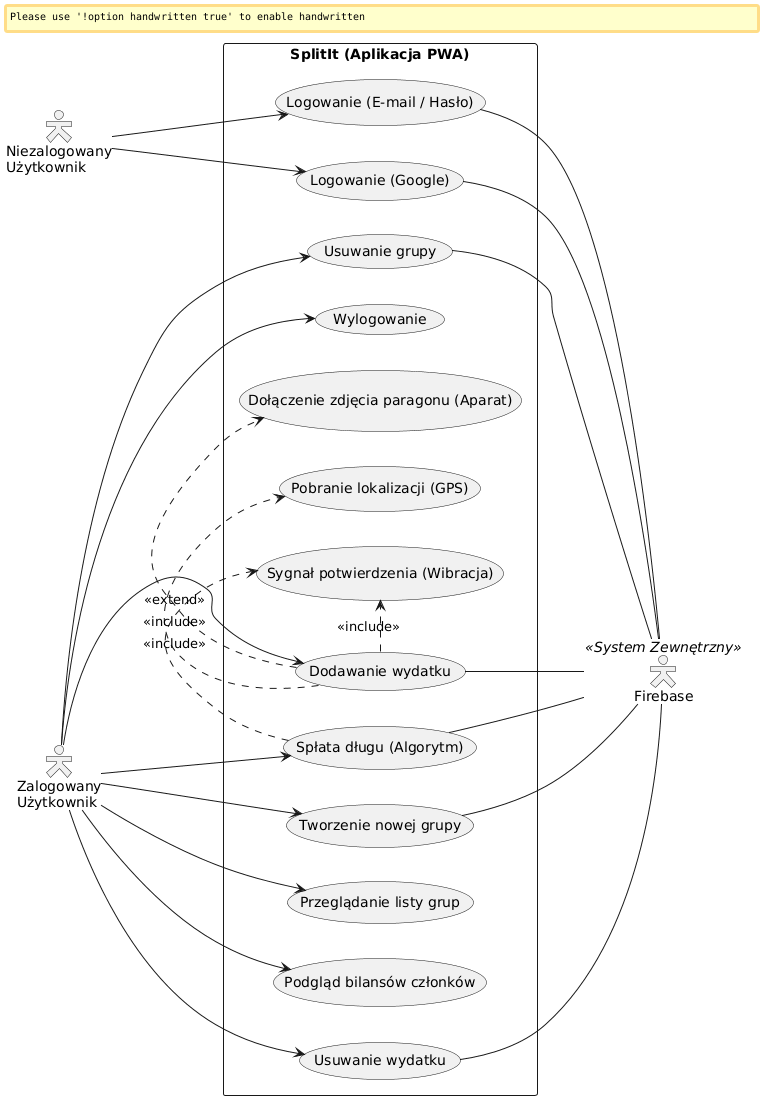

The diagram above was rendered by PlantUML. Its source (embedded in the PNG):
@startuml
left to right direction
skinparam packageStyle rectangle
skinparam handwritten false
skinparam actorStyle hollow

actor "Niezalogowany\nUżytkownik" as Guest
actor "Zalogowany\nUżytkownik" as User
actor "Firebase" <<System Zewnętrzny>> as DB

rectangle "SplitIt (Aplikacja PWA)" {
  usecase "Logowanie (E-mail / Hasło)" as UC1
  usecase "Logowanie (Google)" as UC2
  usecase "Tworzenie nowej grupy" as UC3
  usecase "Przeglądanie listy grup" as UC4
  usecase "Dodawanie wydatku" as UC5
  usecase "Dołączenie zdjęcia paragonu (Aparat)" as UC5a
  usecase "Pobranie lokalizacji (GPS)" as UC5b
  usecase "Sygnał potwierdzenia (Wibracja)" as UC5c
  usecase "Podgląd bilansów członków" as UC6
  usecase "Spłata długu (Algorytm)" as UC7
  usecase "Usuwanie wydatku" as UC8
  usecase "Usuwanie grupy" as UC9
  usecase "Wylogowanie" as UC10
}

Guest --> UC1
Guest --> UC2

User --> UC3
User --> UC4
User --> UC5
User --> UC6
User --> UC7
User --> UC8
User --> UC9
User --> UC10

UC5 .> UC5a : <<extend>>
UC5 .> UC5b : <<include>>
UC5 .> UC5c : <<include>>
UC7 .> UC5c : <<include>>

UC1 -- DB
UC2 -- DB
UC3 -- DB
UC5 -- DB
UC7 -- DB
UC8 -- DB
UC9 -- DB
@enduml